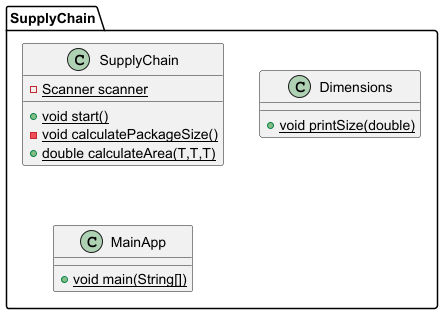

The diagram above was rendered by PlantUML. Its source (embedded in the PNG):
@startuml
class SupplyChain.SupplyChain {
- {static} Scanner scanner
+ {static} void start()
- {static} void calculatePackageSize()
+ {static} double calculateArea(T,T,T)
}


class SupplyChain.Dimensions {
+ {static} void printSize(double)
}

class SupplyChain.MainApp {
+ {static} void main(String[])
}

@enduml